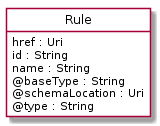

The diagram above was rendered by PlantUML. Its source (embedded in the PNG):
@startuml
hide circle
hide methods
hide stereotype
show <<Enumeration>> stereotype
skinparam class {
   BackgroundColor<<Enumeration>> #E6F5F7
   BackgroundColor<<Ref>> #FFFFE0
   BackgroundColor<<Pivot>> #FFFFFFF
   BackgroundColor #FCF2E3
}

class Rule  <<Pivot>> {
    href : Uri
    id : String
    name : String
    @baseType : String
    @schemaLocation : Uri
    @type : String
}


@enduml